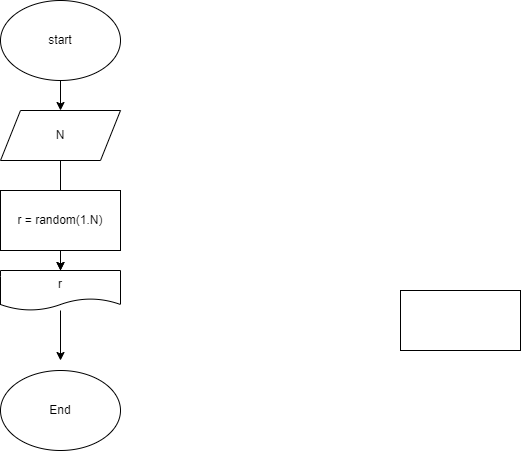

The diagram above was exported from draw.io. Its source (the exported page's mxGraphModel, read from the mxfile embedded in the PNG):
<mxGraphModel dx="1195" dy="454" grid="1" gridSize="10" guides="1" tooltips="1" connect="1" arrows="1" fold="1" page="1" pageScale="1" pageWidth="827" pageHeight="1169" math="0" shadow="0">
  <root>
    <mxCell id="0" />
    <mxCell id="1" parent="0" />
    <mxCell id="2" value="" style="rounded=0;whiteSpace=wrap;html=1;" vertex="1" parent="1">
      <mxGeometry x="350" y="330" width="120" height="60" as="geometry" />
    </mxCell>
    <mxCell id="5" style="edgeStyle=none;html=1;exitX=0.5;exitY=1;exitDx=0;exitDy=0;entryX=0.5;entryY=0;entryDx=0;entryDy=0;" edge="1" parent="1" source="3" target="4">
      <mxGeometry relative="1" as="geometry" />
    </mxCell>
    <mxCell id="3" value="start&lt;br&gt;" style="ellipse;whiteSpace=wrap;html=1;" vertex="1" parent="1">
      <mxGeometry x="-50" y="40" width="120" height="80" as="geometry" />
    </mxCell>
    <mxCell id="10" value="" style="edgeStyle=none;html=1;" edge="1" parent="1" source="4" target="7">
      <mxGeometry relative="1" as="geometry" />
    </mxCell>
    <mxCell id="4" value="N" style="shape=parallelogram;perimeter=parallelogramPerimeter;whiteSpace=wrap;html=1;fixedSize=1;" vertex="1" parent="1">
      <mxGeometry x="-50" y="150" width="120" height="50" as="geometry" />
    </mxCell>
    <mxCell id="11" value="" style="edgeStyle=none;html=1;" edge="1" parent="1" source="6" target="7">
      <mxGeometry relative="1" as="geometry" />
    </mxCell>
    <mxCell id="12" style="edgeStyle=none;html=1;" edge="1" parent="1" source="6">
      <mxGeometry relative="1" as="geometry">
        <mxPoint x="10" y="320" as="targetPoint" />
      </mxGeometry>
    </mxCell>
    <mxCell id="6" value="r = random(1.N)" style="rounded=0;whiteSpace=wrap;html=1;" vertex="1" parent="1">
      <mxGeometry x="-50" y="230" width="120" height="60" as="geometry" />
    </mxCell>
    <mxCell id="13" style="edgeStyle=none;html=1;" edge="1" parent="1" source="7">
      <mxGeometry relative="1" as="geometry">
        <mxPoint x="10" y="400" as="targetPoint" />
      </mxGeometry>
    </mxCell>
    <mxCell id="7" value="r" style="shape=document;whiteSpace=wrap;html=1;boundedLbl=1;" vertex="1" parent="1">
      <mxGeometry x="-50" y="310" width="120" height="40" as="geometry" />
    </mxCell>
    <mxCell id="8" value="End" style="ellipse;whiteSpace=wrap;html=1;" vertex="1" parent="1">
      <mxGeometry x="-50" y="410" width="120" height="80" as="geometry" />
    </mxCell>
  </root>
</mxGraphModel>